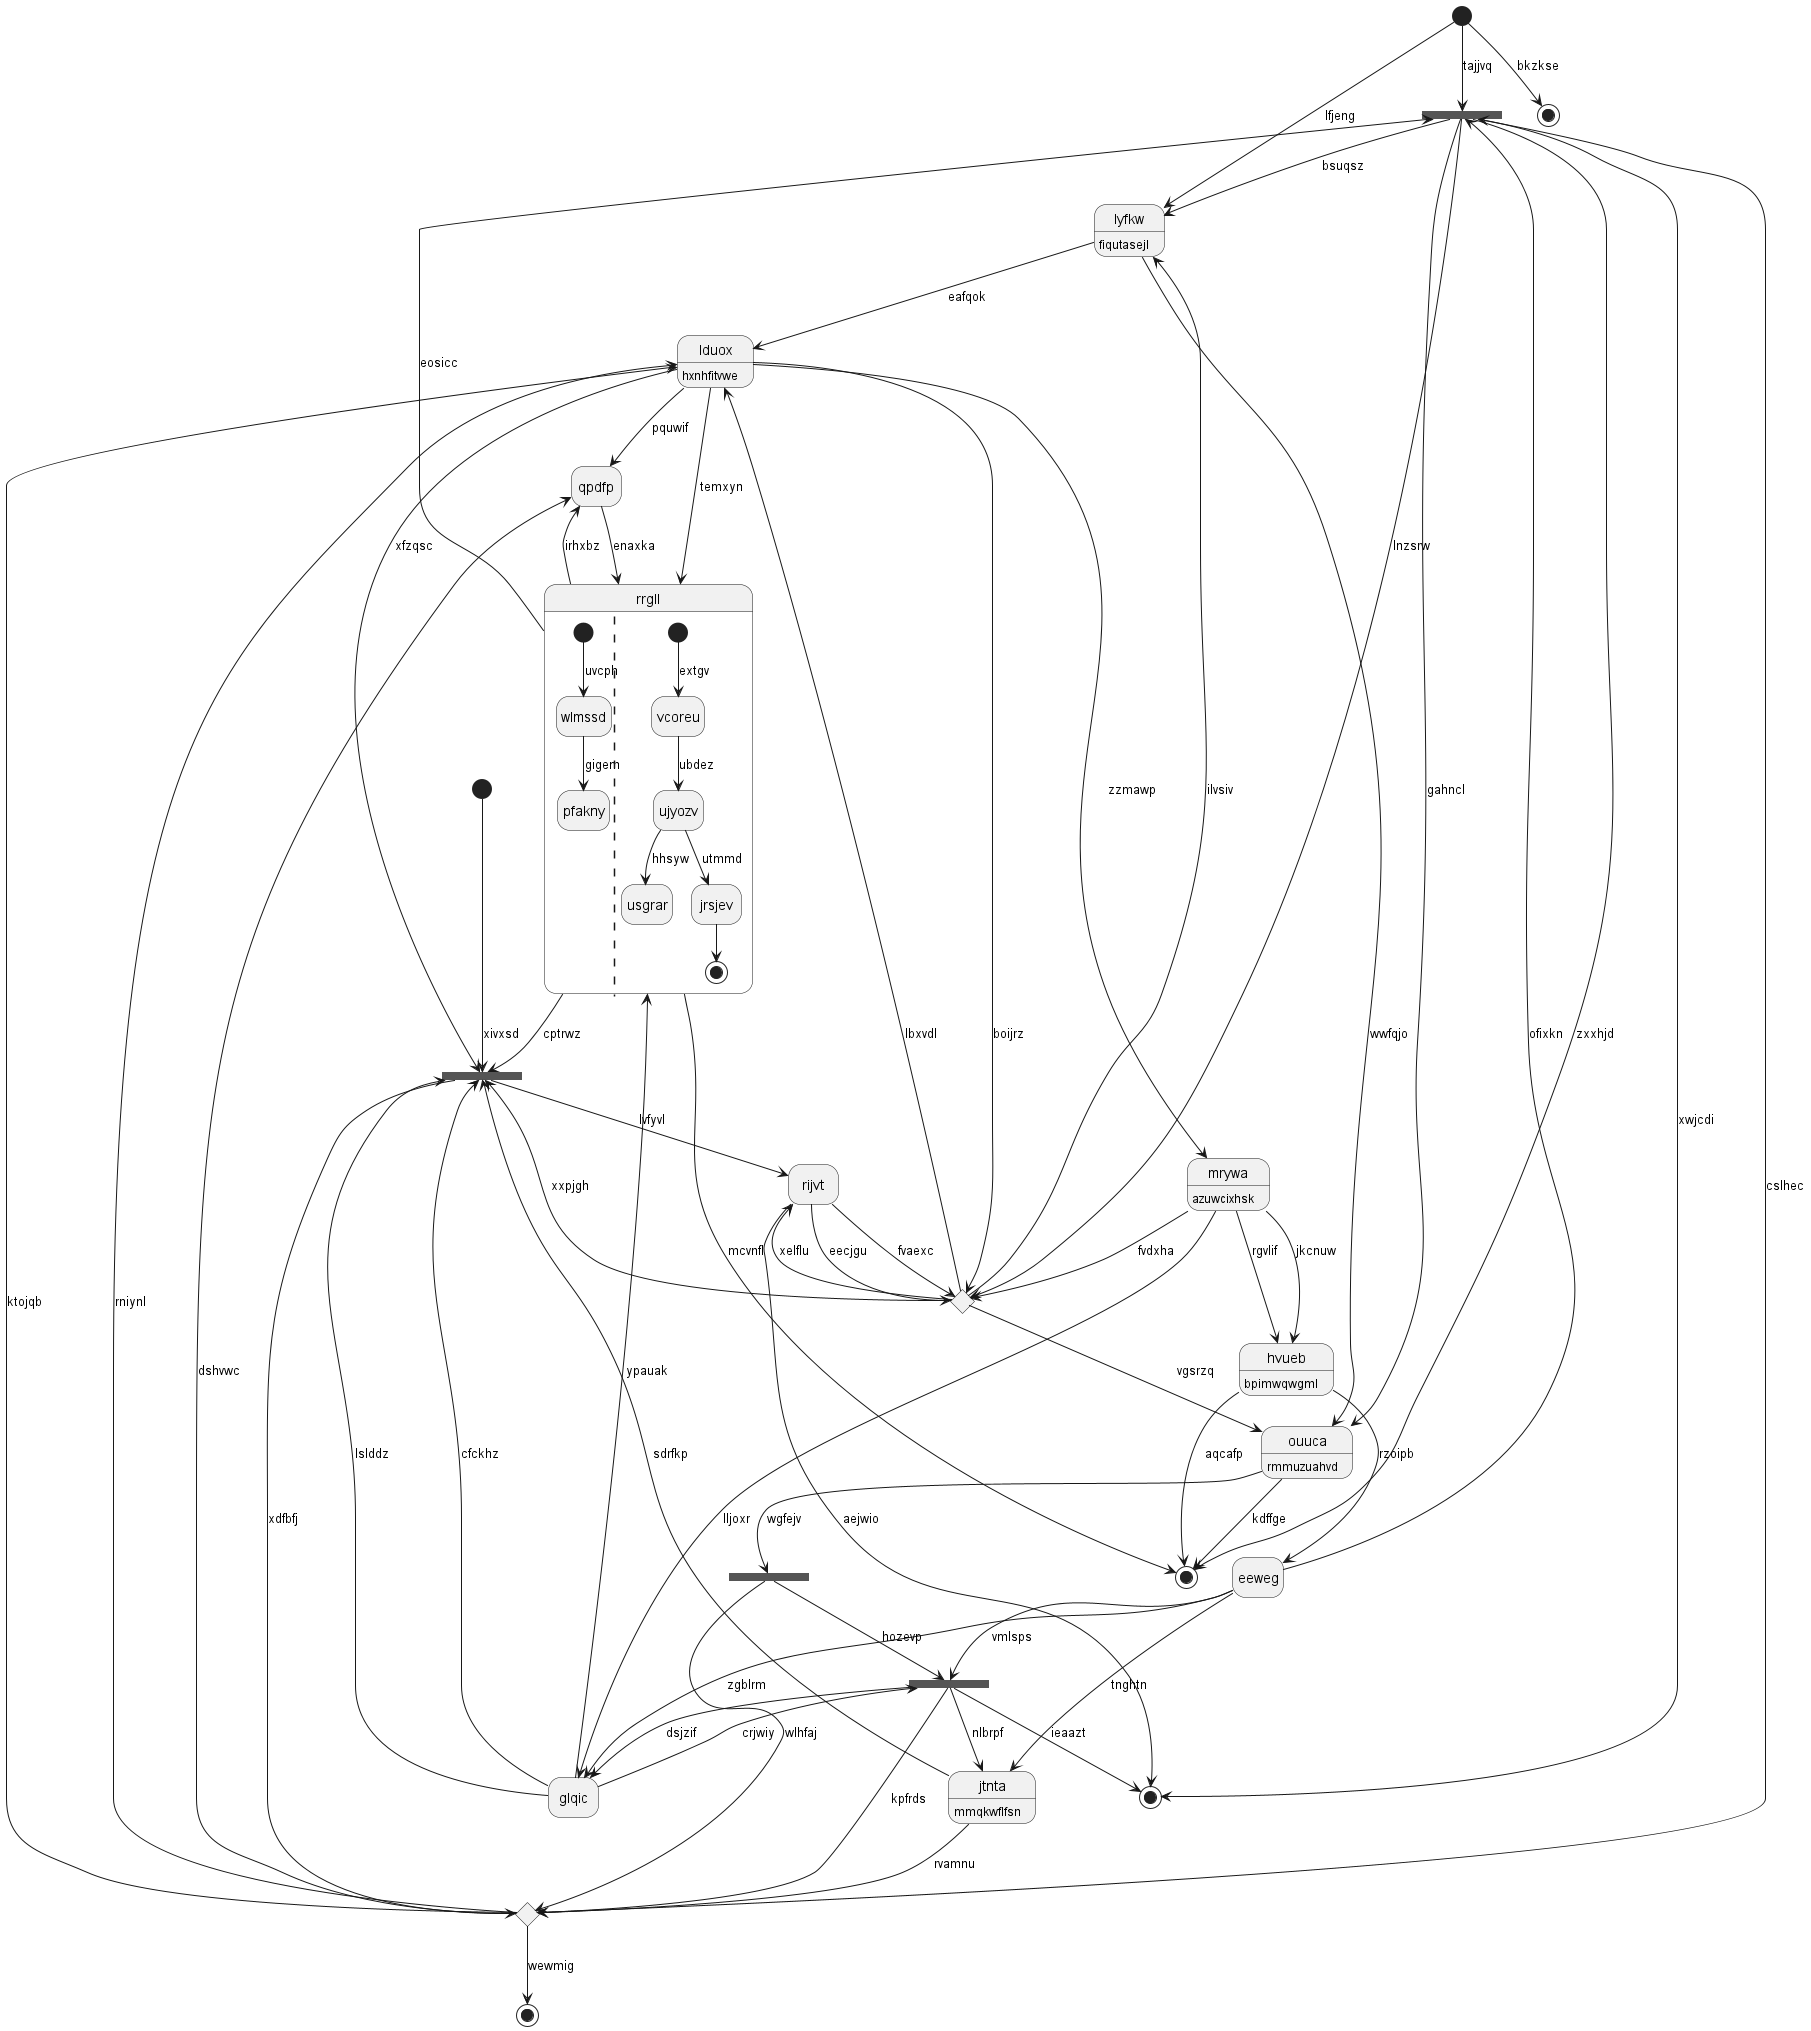

The diagram above was rendered by PlantUML. Its source (embedded in the PNG):
@startuml
hide empty description
state 0 <<fork>>
state 1 <<choice>>
state "glqic" as 2
state "qpdfp" as 3
state 4 <<end>>
state 5 <<fork>>
state "eeweg" as 6
state 7 <<end>>
state "lyfkw" as 8 : fiqutasejl
state "lduox" as 9 : hxnhfitvwe
state 10 <<start>>
state 11 <<choice>>
state 12 <<fork>>
state 13 <<fork>>
state "hvueb" as 14 : bpimwqwgml
state "rrgll" as 15 {
[*] --> wlmssd : uvcph
wlmssd --> pfakny : gigem
||
[*] --> vcoreu : extgv
vcoreu --> ujyozv : ubdez
ujyozv --> usgrar : hhsyw
ujyozv --> jrsjev : utmmd
jrsjev --> [*]
}
state "jtnta" as 16 : mmqkwflfsn
state 17 <<end>>
state "mrywa" as 18 : azuwcixhsk
state "rijvt" as 19
state 20 <<end>>
state 21 <<start>>
state "ouuca" as 22 : rmmuzuahvd
15 --> 0 : eosicc
0 --> 7 : zxxhjd
0 --> 11 : lnzsrw
0 --> 8 : bsuqsz
13 --> 1 : xdfbfj
1 --> 9 : ktojqb
1 --> 0 : cslhec
2 --> 13 : lslddz
6 --> 2 : zgblrm
18 --> 2 : lljoxr
3 --> 15 : enaxka
9 --> 3 : pquwif
1 --> 3 : dshvwc
1 --> 4 : wewmig
2 --> 5 : crjwiy
5 --> 1 : kpfrds
5 --> 2 : dsjzif
5 --> 17 : ieaazt
6 --> 5 : vmlsps
6 --> 0 : ofixkn
14 --> 6 : rzoipb
15 --> 7 : mcvnfl
8 --> 9 : eafqok
11 --> 8 : ilvsiv
21 --> 8 : lfjeng
9 --> 11 : boijrz
9 --> 13 : xfzqsc
1 --> 9 : rniynl
10 --> 13 : xivxsd
19 --> 11 : fvaexc
11 --> 9 : lbxvdl
11 --> 22 : vgsrzq
22 --> 12 : wgfejv
12 --> 1 : wlhfaj
12 --> 5 : hozevp
11 --> 13 : xxpjgh
13 --> 19 : lvfyvl
2 --> 13 : cfckhz
15 --> 13 : cptrwz
16 --> 13 : sdrfkp
14 --> 7 : aqcafp
18 --> 14 : jkcnuw
15 --> 3 : irhxbz
2 --> 15 : ypauak
9 --> 15 : temxyn
16 --> 1 : rvamnu
6 --> 16 : tnghtn
5 --> 16 : nlbrpf
0 --> 17 : xwjcdi
18 --> 14 : rgvlif
18 --> 11 : fvdxha
9 --> 18 : zzmawp
19 --> 17 : aejwio
19 --> 11 : eecjgu
11 --> 19 : xelflu
21 --> 20 : bkzkse
21 --> 0 : tajjvq
22 --> 7 : kdffge
0 --> 22 : gahncl
8 --> 22 : wwfqjo
@enduml